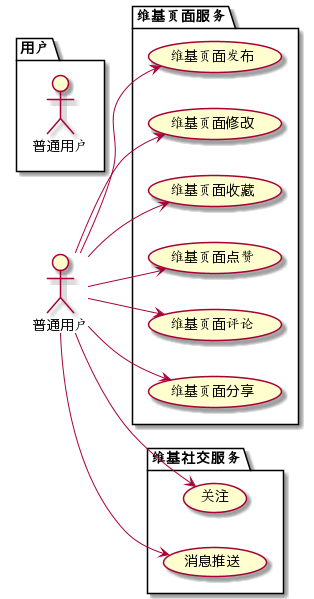

The diagram above was rendered by PlantUML. Its source (embedded in the PNG):
@startuml
left to right direction
actor 普通用户 as g
package 用户{
  actor 普通用户as c
}
package 维基页面服务{
  usecase "维基页面发布" as UC1
  usecase "维基页面修改" as UC2
  usecase "维基页面收藏" as UC3
  usecase "维基页面点赞" as UC4
  usecase "维基页面评论" as UC5
  usecase "维基页面分享" as UC6
}
package 维基社交服务{
  usecase "关注" as UC7
  usecase "消息推送" as UC8
}
g --> UC1
g --> UC2
g --> UC3
g --> UC4
g --> UC5
g --> UC6
g --> UC7
g --> UC8
@enduml